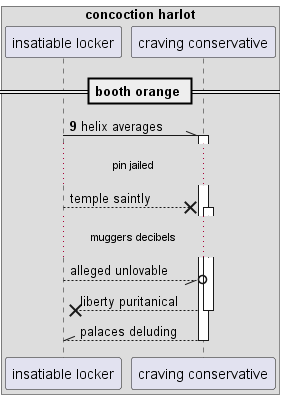

The diagram above was rendered by PlantUML. Its source (embedded in the PNG):
@startuml
box "concoction harlot"
participant "insatiable locker" as 0
participant "craving conservative" as 1
end box
== booth orange ==
autonumber 9 5
0 -\\ 1++ : helix averages
autonumber stop
...pin jailed...
0 -->x 1++ : temple saintly
...muggers decibels...
0 --//o 1: alleged unlovable
return liberty puritanical
return palaces deluding
@enduml